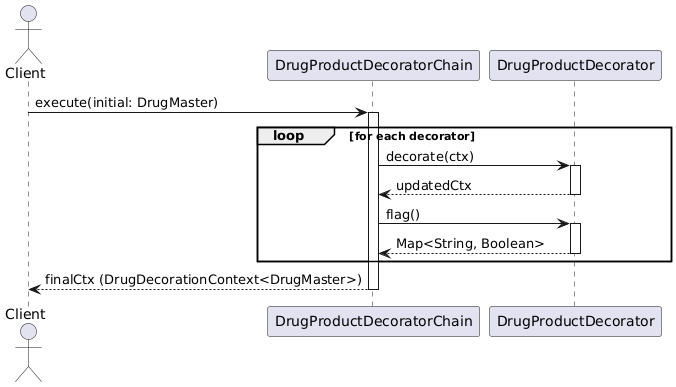

The diagram above was rendered by PlantUML. Its source (embedded in the PNG):
@startuml
actor Client

Client -> DrugProductDecoratorChain : execute(initial: DrugMaster)

activate DrugProductDecoratorChain

loop for each decorator
    DrugProductDecoratorChain -> DrugProductDecorator : decorate(ctx)
    activate DrugProductDecorator
    DrugProductDecorator --> DrugProductDecoratorChain : updatedCtx
    deactivate DrugProductDecorator

    DrugProductDecoratorChain -> DrugProductDecorator : flag()
    activate DrugProductDecorator
    DrugProductDecorator --> DrugProductDecoratorChain : Map<String, Boolean>
    deactivate DrugProductDecorator

end

DrugProductDecoratorChain --> Client : finalCtx (DrugDecorationContext<DrugMaster>)

deactivate DrugProductDecoratorChain
@enduml